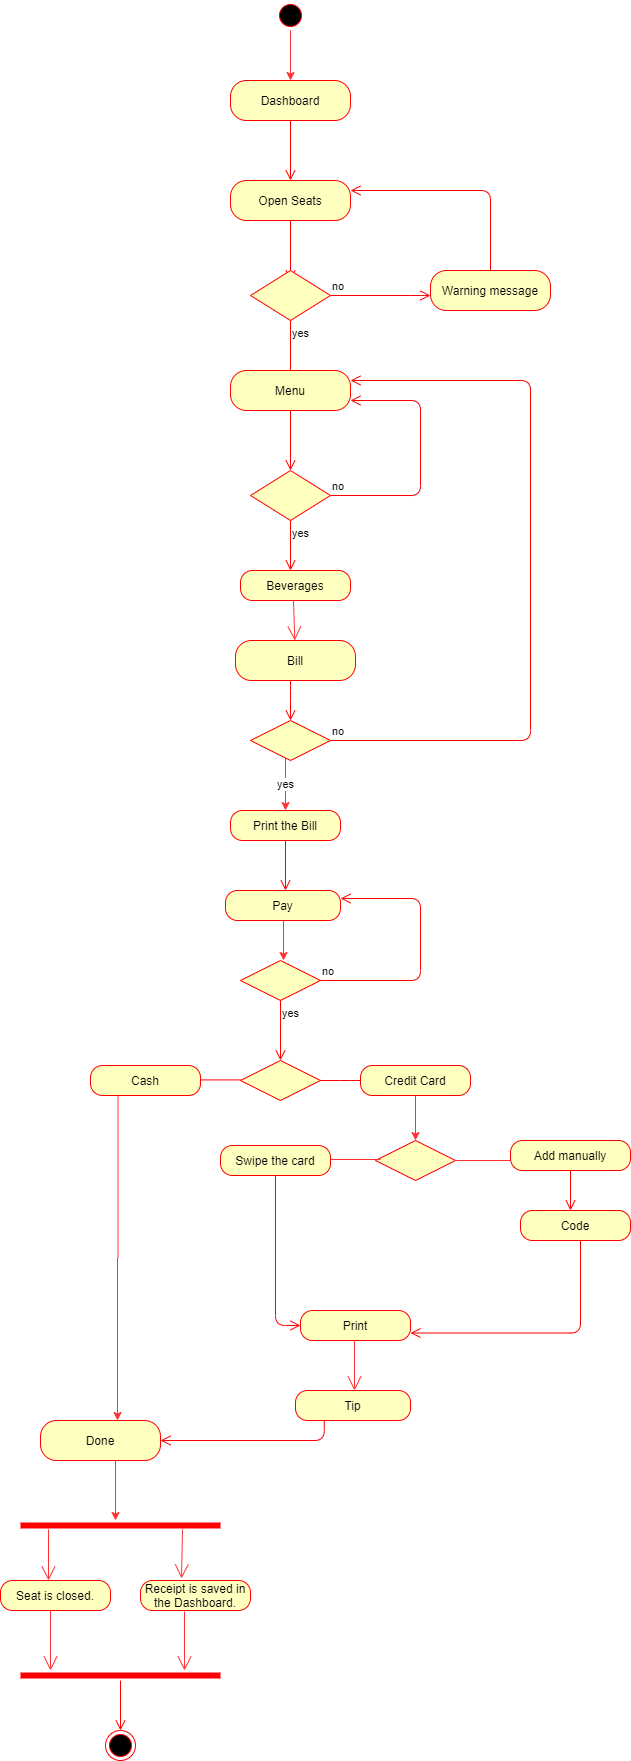

The diagram above was exported from draw.io. Its source (the exported page's mxGraphModel, read from the mxfile embedded in the PNG):
<mxGraphModel dx="868" dy="433" grid="1" gridSize="10" guides="1" tooltips="1" connect="1" arrows="1" fold="1" page="1" pageScale="1" pageWidth="850" pageHeight="1100" math="0" shadow="0">
  <root>
    <mxCell id="0" />
    <mxCell id="1" parent="0" />
    <mxCell id="Sc048F6QrQQhzXahSBTh-3" value="Dashboard" style="rounded=1;whiteSpace=wrap;html=1;arcSize=40;fontColor=#000000;fillColor=#ffffc0;strokeColor=#ff0000;" vertex="1" parent="1">
      <mxGeometry x="300" y="160" width="120" height="40" as="geometry" />
    </mxCell>
    <mxCell id="Sc048F6QrQQhzXahSBTh-4" value="" style="edgeStyle=orthogonalEdgeStyle;html=1;verticalAlign=bottom;endArrow=open;endSize=8;strokeColor=#ff0000;" edge="1" source="Sc048F6QrQQhzXahSBTh-3" parent="1">
      <mxGeometry relative="1" as="geometry">
        <mxPoint x="360" y="260" as="targetPoint" />
      </mxGeometry>
    </mxCell>
    <mxCell id="Sc048F6QrQQhzXahSBTh-5" value="Open Seats" style="rounded=1;whiteSpace=wrap;html=1;arcSize=40;fontColor=#000000;fillColor=#ffffc0;strokeColor=#ff0000;" vertex="1" parent="1">
      <mxGeometry x="300" y="260" width="120" height="40" as="geometry" />
    </mxCell>
    <mxCell id="Sc048F6QrQQhzXahSBTh-6" value="" style="edgeStyle=orthogonalEdgeStyle;html=1;verticalAlign=bottom;endArrow=open;endSize=8;strokeColor=#ff0000;" edge="1" source="Sc048F6QrQQhzXahSBTh-5" parent="1">
      <mxGeometry relative="1" as="geometry">
        <mxPoint x="360" y="360" as="targetPoint" />
      </mxGeometry>
    </mxCell>
    <mxCell id="Sc048F6QrQQhzXahSBTh-7" value="" style="rhombus;whiteSpace=wrap;html=1;fillColor=#ffffc0;strokeColor=#ff0000;" vertex="1" parent="1">
      <mxGeometry x="320" y="350" width="80" height="50" as="geometry" />
    </mxCell>
    <mxCell id="Sc048F6QrQQhzXahSBTh-8" value="no" style="edgeStyle=orthogonalEdgeStyle;html=1;align=left;verticalAlign=bottom;endArrow=open;endSize=8;strokeColor=#ff0000;" edge="1" source="Sc048F6QrQQhzXahSBTh-7" parent="1">
      <mxGeometry x="-1" relative="1" as="geometry">
        <mxPoint x="500" y="375" as="targetPoint" />
        <Array as="points">
          <mxPoint x="490" y="375" />
        </Array>
      </mxGeometry>
    </mxCell>
    <mxCell id="Sc048F6QrQQhzXahSBTh-9" value="yes" style="edgeStyle=orthogonalEdgeStyle;html=1;align=left;verticalAlign=top;endArrow=open;endSize=8;strokeColor=#ff0000;" edge="1" source="Sc048F6QrQQhzXahSBTh-7" parent="1">
      <mxGeometry x="-1" relative="1" as="geometry">
        <mxPoint x="360" y="460" as="targetPoint" />
      </mxGeometry>
    </mxCell>
    <mxCell id="Sc048F6QrQQhzXahSBTh-10" value="Warning message" style="rounded=1;whiteSpace=wrap;html=1;arcSize=40;fontColor=#000000;fillColor=#ffffc0;strokeColor=#ff0000;" vertex="1" parent="1">
      <mxGeometry x="500" y="350" width="120" height="40" as="geometry" />
    </mxCell>
    <mxCell id="Sc048F6QrQQhzXahSBTh-11" value="" style="edgeStyle=orthogonalEdgeStyle;html=1;verticalAlign=bottom;endArrow=open;endSize=8;strokeColor=#ff0000;entryX=1;entryY=0.25;entryDx=0;entryDy=0;" edge="1" source="Sc048F6QrQQhzXahSBTh-10" parent="1" target="Sc048F6QrQQhzXahSBTh-5">
      <mxGeometry relative="1" as="geometry">
        <mxPoint x="560" y="450" as="targetPoint" />
        <Array as="points">
          <mxPoint x="560" y="270" />
        </Array>
      </mxGeometry>
    </mxCell>
    <mxCell id="Sc048F6QrQQhzXahSBTh-12" value="Menu" style="rounded=1;whiteSpace=wrap;html=1;arcSize=40;fontColor=#000000;fillColor=#ffffc0;strokeColor=#ff0000;" vertex="1" parent="1">
      <mxGeometry x="300" y="450" width="120" height="40" as="geometry" />
    </mxCell>
    <mxCell id="Sc048F6QrQQhzXahSBTh-13" value="" style="edgeStyle=orthogonalEdgeStyle;html=1;verticalAlign=bottom;endArrow=open;endSize=8;strokeColor=#ff0000;" edge="1" source="Sc048F6QrQQhzXahSBTh-12" parent="1">
      <mxGeometry relative="1" as="geometry">
        <mxPoint x="360" y="550" as="targetPoint" />
      </mxGeometry>
    </mxCell>
    <mxCell id="Sc048F6QrQQhzXahSBTh-16" value="" style="rhombus;whiteSpace=wrap;html=1;fillColor=#ffffc0;strokeColor=#ff0000;" vertex="1" parent="1">
      <mxGeometry x="320" y="550" width="80" height="50" as="geometry" />
    </mxCell>
    <mxCell id="Sc048F6QrQQhzXahSBTh-17" value="no" style="edgeStyle=orthogonalEdgeStyle;html=1;align=left;verticalAlign=bottom;endArrow=open;endSize=8;strokeColor=#ff0000;entryX=1;entryY=0.75;entryDx=0;entryDy=0;" edge="1" source="Sc048F6QrQQhzXahSBTh-16" parent="1" target="Sc048F6QrQQhzXahSBTh-12">
      <mxGeometry x="-1" relative="1" as="geometry">
        <mxPoint x="430" y="480" as="targetPoint" />
        <Array as="points">
          <mxPoint x="490" y="575" />
          <mxPoint x="490" y="480" />
        </Array>
      </mxGeometry>
    </mxCell>
    <mxCell id="Sc048F6QrQQhzXahSBTh-18" value="yes" style="edgeStyle=orthogonalEdgeStyle;html=1;align=left;verticalAlign=top;endArrow=open;endSize=8;strokeColor=#ff0000;" edge="1" source="Sc048F6QrQQhzXahSBTh-16" parent="1">
      <mxGeometry x="-1" relative="1" as="geometry">
        <mxPoint x="360" y="650" as="targetPoint" />
      </mxGeometry>
    </mxCell>
    <mxCell id="Sc048F6QrQQhzXahSBTh-29" value="Beverages" style="rounded=1;whiteSpace=wrap;html=1;arcSize=40;fontColor=#000000;fillColor=#ffffc0;strokeColor=#ff0000;" vertex="1" parent="1">
      <mxGeometry x="310" y="650" width="110" height="30" as="geometry" />
    </mxCell>
    <mxCell id="Sc048F6QrQQhzXahSBTh-35" value="Bill" style="rounded=1;whiteSpace=wrap;html=1;arcSize=40;fontColor=#000000;fillColor=#ffffc0;strokeColor=#ff0000;" vertex="1" parent="1">
      <mxGeometry x="305" y="720" width="120" height="40" as="geometry" />
    </mxCell>
    <mxCell id="Sc048F6QrQQhzXahSBTh-36" value="" style="edgeStyle=orthogonalEdgeStyle;html=1;verticalAlign=bottom;endArrow=open;endSize=8;strokeColor=#ff0000;" edge="1" source="Sc048F6QrQQhzXahSBTh-35" parent="1">
      <mxGeometry relative="1" as="geometry">
        <mxPoint x="360" y="800" as="targetPoint" />
        <Array as="points">
          <mxPoint x="360" y="770" />
          <mxPoint x="360" y="770" />
        </Array>
      </mxGeometry>
    </mxCell>
    <mxCell id="Sc048F6QrQQhzXahSBTh-103" value="yes" style="edgeStyle=orthogonalEdgeStyle;rounded=0;orthogonalLoop=1;jettySize=auto;html=1;entryX=0.5;entryY=0;entryDx=0;entryDy=0;endArrow=classic;endFill=1;strokeColor=#FF3333;" edge="1" parent="1" source="Sc048F6QrQQhzXahSBTh-40" target="Sc048F6QrQQhzXahSBTh-43">
      <mxGeometry relative="1" as="geometry">
        <Array as="points">
          <mxPoint x="355" y="860" />
          <mxPoint x="355" y="860" />
        </Array>
      </mxGeometry>
    </mxCell>
    <mxCell id="Sc048F6QrQQhzXahSBTh-40" value="" style="rhombus;whiteSpace=wrap;html=1;fillColor=#ffffc0;strokeColor=#ff0000;" vertex="1" parent="1">
      <mxGeometry x="320" y="800" width="80" height="40" as="geometry" />
    </mxCell>
    <mxCell id="Sc048F6QrQQhzXahSBTh-41" value="no" style="edgeStyle=orthogonalEdgeStyle;html=1;align=left;verticalAlign=bottom;endArrow=open;endSize=8;strokeColor=#ff0000;entryX=1;entryY=0.25;entryDx=0;entryDy=0;" edge="1" source="Sc048F6QrQQhzXahSBTh-40" parent="1" target="Sc048F6QrQQhzXahSBTh-12">
      <mxGeometry x="-1" relative="1" as="geometry">
        <mxPoint x="600" y="470" as="targetPoint" />
        <Array as="points">
          <mxPoint x="600" y="820" />
          <mxPoint x="600" y="460" />
        </Array>
      </mxGeometry>
    </mxCell>
    <mxCell id="Sc048F6QrQQhzXahSBTh-43" value="Print the Bill" style="rounded=1;whiteSpace=wrap;html=1;arcSize=40;fontColor=#000000;fillColor=#ffffc0;strokeColor=#ff0000;" vertex="1" parent="1">
      <mxGeometry x="300" y="890" width="110" height="30" as="geometry" />
    </mxCell>
    <mxCell id="Sc048F6QrQQhzXahSBTh-44" value="" style="edgeStyle=orthogonalEdgeStyle;html=1;verticalAlign=bottom;endArrow=open;endSize=8;strokeColor=#ff0000;" edge="1" source="Sc048F6QrQQhzXahSBTh-43" parent="1">
      <mxGeometry relative="1" as="geometry">
        <mxPoint x="355" y="970" as="targetPoint" />
        <Array as="points">
          <mxPoint x="355" y="970" />
          <mxPoint x="355" y="970" />
        </Array>
      </mxGeometry>
    </mxCell>
    <mxCell id="Sc048F6QrQQhzXahSBTh-49" style="edgeStyle=orthogonalEdgeStyle;rounded=0;orthogonalLoop=1;jettySize=auto;html=1;strokeColor=#FF3333;" edge="1" parent="1" source="Sc048F6QrQQhzXahSBTh-47">
      <mxGeometry relative="1" as="geometry">
        <mxPoint x="353" y="1040" as="targetPoint" />
        <Array as="points">
          <mxPoint x="353" y="1040" />
          <mxPoint x="353" y="1040" />
        </Array>
      </mxGeometry>
    </mxCell>
    <mxCell id="Sc048F6QrQQhzXahSBTh-47" value="Pay" style="rounded=1;whiteSpace=wrap;html=1;arcSize=40;fontColor=#000000;fillColor=#ffffc0;strokeColor=#ff0000;" vertex="1" parent="1">
      <mxGeometry x="295" y="970" width="115" height="30" as="geometry" />
    </mxCell>
    <mxCell id="Sc048F6QrQQhzXahSBTh-50" value="" style="rhombus;whiteSpace=wrap;html=1;fillColor=#ffffc0;strokeColor=#ff0000;" vertex="1" parent="1">
      <mxGeometry x="310" y="1040" width="80" height="40" as="geometry" />
    </mxCell>
    <mxCell id="Sc048F6QrQQhzXahSBTh-51" value="no" style="edgeStyle=orthogonalEdgeStyle;html=1;align=left;verticalAlign=bottom;endArrow=open;endSize=8;strokeColor=#ff0000;" edge="1" source="Sc048F6QrQQhzXahSBTh-50" parent="1">
      <mxGeometry x="-1" relative="1" as="geometry">
        <mxPoint x="410" y="978" as="targetPoint" />
        <Array as="points">
          <mxPoint x="490" y="1060" />
          <mxPoint x="490" y="978" />
        </Array>
      </mxGeometry>
    </mxCell>
    <mxCell id="Sc048F6QrQQhzXahSBTh-52" value="yes" style="edgeStyle=orthogonalEdgeStyle;html=1;align=left;verticalAlign=top;endArrow=open;endSize=8;strokeColor=#ff0000;" edge="1" source="Sc048F6QrQQhzXahSBTh-50" parent="1">
      <mxGeometry x="-1" relative="1" as="geometry">
        <mxPoint x="350" y="1140" as="targetPoint" />
      </mxGeometry>
    </mxCell>
    <mxCell id="Sc048F6QrQQhzXahSBTh-53" value="" style="rhombus;whiteSpace=wrap;html=1;fillColor=#ffffc0;strokeColor=#ff0000;" vertex="1" parent="1">
      <mxGeometry x="310" y="1140" width="80" height="40" as="geometry" />
    </mxCell>
    <mxCell id="Sc048F6QrQQhzXahSBTh-54" value="" style="edgeStyle=orthogonalEdgeStyle;html=1;align=left;verticalAlign=bottom;endArrow=none;endSize=8;strokeColor=#ff0000;endFill=0;" edge="1" source="Sc048F6QrQQhzXahSBTh-53" parent="1">
      <mxGeometry x="-1" relative="1" as="geometry">
        <mxPoint x="430" y="1160" as="targetPoint" />
        <Array as="points">
          <mxPoint x="420" y="1160" />
          <mxPoint x="420" y="1160" />
        </Array>
      </mxGeometry>
    </mxCell>
    <mxCell id="Sc048F6QrQQhzXahSBTh-55" value="" style="edgeStyle=orthogonalEdgeStyle;html=1;align=left;verticalAlign=top;endArrow=none;endSize=8;strokeColor=#ff0000;endFill=0;" edge="1" parent="1">
      <mxGeometry x="-0.716" y="32" relative="1" as="geometry">
        <mxPoint x="250" y="1159.41" as="targetPoint" />
        <mxPoint x="310" y="1159.41" as="sourcePoint" />
        <Array as="points">
          <mxPoint x="310" y="1159.41" />
          <mxPoint x="310" y="1159.41" />
        </Array>
        <mxPoint x="9" y="-2" as="offset" />
      </mxGeometry>
    </mxCell>
    <mxCell id="Sc048F6QrQQhzXahSBTh-69" value="" style="edgeStyle=orthogonalEdgeStyle;rounded=0;orthogonalLoop=1;jettySize=auto;html=1;endArrow=classic;endFill=1;strokeColor=#FF3333;" edge="1" parent="1" source="Sc048F6QrQQhzXahSBTh-56" target="Sc048F6QrQQhzXahSBTh-63">
      <mxGeometry relative="1" as="geometry" />
    </mxCell>
    <mxCell id="Sc048F6QrQQhzXahSBTh-56" value="Credit Card" style="rounded=1;whiteSpace=wrap;html=1;arcSize=40;fontColor=#000000;fillColor=#ffffc0;strokeColor=#ff0000;" vertex="1" parent="1">
      <mxGeometry x="430" y="1145" width="110" height="30" as="geometry" />
    </mxCell>
    <mxCell id="Sc048F6QrQQhzXahSBTh-85" style="edgeStyle=orthogonalEdgeStyle;rounded=0;orthogonalLoop=1;jettySize=auto;html=1;exitX=0.25;exitY=1;exitDx=0;exitDy=0;endArrow=classic;endFill=1;strokeColor=#FF3333;" edge="1" parent="1" source="Sc048F6QrQQhzXahSBTh-58">
      <mxGeometry relative="1" as="geometry">
        <mxPoint x="187" y="1500" as="targetPoint" />
      </mxGeometry>
    </mxCell>
    <mxCell id="Sc048F6QrQQhzXahSBTh-58" value="Cash" style="rounded=1;whiteSpace=wrap;html=1;arcSize=40;fontColor=#000000;fillColor=#ffffc0;strokeColor=#ff0000;" vertex="1" parent="1">
      <mxGeometry x="160" y="1145" width="110" height="30" as="geometry" />
    </mxCell>
    <mxCell id="Sc048F6QrQQhzXahSBTh-67" value="" style="edgeStyle=orthogonalEdgeStyle;rounded=0;orthogonalLoop=1;jettySize=auto;html=1;endArrow=none;endFill=0;strokeColor=#FF3333;" edge="1" parent="1" source="Sc048F6QrQQhzXahSBTh-63">
      <mxGeometry relative="1" as="geometry">
        <mxPoint x="580" y="1240" as="targetPoint" />
      </mxGeometry>
    </mxCell>
    <mxCell id="Sc048F6QrQQhzXahSBTh-63" value="" style="rhombus;whiteSpace=wrap;html=1;fillColor=#ffffc0;strokeColor=#ff0000;" vertex="1" parent="1">
      <mxGeometry x="445" y="1220" width="80" height="40" as="geometry" />
    </mxCell>
    <mxCell id="Sc048F6QrQQhzXahSBTh-70" value="Add manually" style="rounded=1;whiteSpace=wrap;html=1;arcSize=40;fontColor=#000000;fillColor=#ffffc0;strokeColor=#ff0000;" vertex="1" parent="1">
      <mxGeometry x="580" y="1220" width="120" height="30" as="geometry" />
    </mxCell>
    <mxCell id="Sc048F6QrQQhzXahSBTh-71" value="" style="edgeStyle=orthogonalEdgeStyle;html=1;verticalAlign=bottom;endArrow=open;endSize=8;strokeColor=#ff0000;" edge="1" source="Sc048F6QrQQhzXahSBTh-70" parent="1">
      <mxGeometry relative="1" as="geometry">
        <mxPoint x="640" y="1290" as="targetPoint" />
      </mxGeometry>
    </mxCell>
    <mxCell id="Sc048F6QrQQhzXahSBTh-72" value="Swipe the card" style="rounded=1;whiteSpace=wrap;html=1;arcSize=40;fontColor=#000000;fillColor=#ffffc0;strokeColor=#ff0000;" vertex="1" parent="1">
      <mxGeometry x="290" y="1225" width="110" height="30" as="geometry" />
    </mxCell>
    <mxCell id="Sc048F6QrQQhzXahSBTh-73" value="" style="edgeStyle=orthogonalEdgeStyle;html=1;verticalAlign=bottom;endArrow=open;endSize=8;strokeColor=#ff0000;entryX=0;entryY=0.5;entryDx=0;entryDy=0;" edge="1" source="Sc048F6QrQQhzXahSBTh-72" parent="1" target="Sc048F6QrQQhzXahSBTh-78">
      <mxGeometry relative="1" as="geometry">
        <mxPoint x="340" y="1400" as="targetPoint" />
      </mxGeometry>
    </mxCell>
    <mxCell id="Sc048F6QrQQhzXahSBTh-75" value="" style="endArrow=none;endFill=0;endSize=12;html=1;strokeColor=#FF3333;entryX=0.063;entryY=0.475;entryDx=0;entryDy=0;entryPerimeter=0;" edge="1" parent="1" target="Sc048F6QrQQhzXahSBTh-63">
      <mxGeometry width="160" relative="1" as="geometry">
        <mxPoint x="400" y="1239" as="sourcePoint" />
        <mxPoint x="440" y="1239" as="targetPoint" />
      </mxGeometry>
    </mxCell>
    <mxCell id="Sc048F6QrQQhzXahSBTh-76" value="Code" style="rounded=1;whiteSpace=wrap;html=1;arcSize=40;fontColor=#000000;fillColor=#ffffc0;strokeColor=#ff0000;" vertex="1" parent="1">
      <mxGeometry x="590" y="1290" width="110" height="30" as="geometry" />
    </mxCell>
    <mxCell id="Sc048F6QrQQhzXahSBTh-77" value="" style="edgeStyle=orthogonalEdgeStyle;html=1;verticalAlign=bottom;endArrow=open;endSize=8;strokeColor=#ff0000;entryX=1;entryY=0.75;entryDx=0;entryDy=0;" edge="1" source="Sc048F6QrQQhzXahSBTh-76" parent="1" target="Sc048F6QrQQhzXahSBTh-78">
      <mxGeometry relative="1" as="geometry">
        <mxPoint x="640" y="1400" as="targetPoint" />
        <Array as="points">
          <mxPoint x="650" y="1413" />
        </Array>
      </mxGeometry>
    </mxCell>
    <mxCell id="Sc048F6QrQQhzXahSBTh-78" value="Print" style="rounded=1;whiteSpace=wrap;html=1;arcSize=40;fontColor=#000000;fillColor=#ffffc0;strokeColor=#ff0000;" vertex="1" parent="1">
      <mxGeometry x="370" y="1390" width="110" height="30" as="geometry" />
    </mxCell>
    <mxCell id="Sc048F6QrQQhzXahSBTh-80" value="" style="endArrow=open;endFill=1;endSize=12;html=1;strokeColor=#FF3333;" edge="1" parent="1">
      <mxGeometry width="160" relative="1" as="geometry">
        <mxPoint x="424" y="1420" as="sourcePoint" />
        <mxPoint x="424" y="1470" as="targetPoint" />
      </mxGeometry>
    </mxCell>
    <mxCell id="Sc048F6QrQQhzXahSBTh-81" value="Tip" style="rounded=1;whiteSpace=wrap;html=1;arcSize=40;fontColor=#000000;fillColor=#ffffc0;strokeColor=#ff0000;" vertex="1" parent="1">
      <mxGeometry x="365" y="1470" width="115" height="30" as="geometry" />
    </mxCell>
    <mxCell id="Sc048F6QrQQhzXahSBTh-82" value="" style="edgeStyle=orthogonalEdgeStyle;html=1;verticalAlign=bottom;endArrow=open;endSize=8;strokeColor=#ff0000;exitX=0.25;exitY=1;exitDx=0;exitDy=0;" edge="1" source="Sc048F6QrQQhzXahSBTh-81" parent="1" target="Sc048F6QrQQhzXahSBTh-83">
      <mxGeometry relative="1" as="geometry">
        <mxPoint x="290" y="1480" as="targetPoint" />
        <mxPoint x="365" y="1520" as="sourcePoint" />
        <Array as="points">
          <mxPoint x="394" y="1520" />
        </Array>
      </mxGeometry>
    </mxCell>
    <mxCell id="Sc048F6QrQQhzXahSBTh-91" style="edgeStyle=orthogonalEdgeStyle;rounded=0;orthogonalLoop=1;jettySize=auto;html=1;endArrow=classic;endFill=1;strokeColor=#FF3333;" edge="1" parent="1">
      <mxGeometry relative="1" as="geometry">
        <mxPoint x="185" y="1540" as="sourcePoint" />
        <mxPoint x="185" y="1600" as="targetPoint" />
        <Array as="points">
          <mxPoint x="185" y="1540" />
          <mxPoint x="185" y="1540" />
        </Array>
      </mxGeometry>
    </mxCell>
    <mxCell id="Sc048F6QrQQhzXahSBTh-83" value="Done" style="rounded=1;whiteSpace=wrap;html=1;arcSize=40;fontColor=#000000;fillColor=#ffffc0;strokeColor=#ff0000;" vertex="1" parent="1">
      <mxGeometry x="110" y="1500" width="120" height="40" as="geometry" />
    </mxCell>
    <mxCell id="Sc048F6QrQQhzXahSBTh-98" value="" style="edgeStyle=orthogonalEdgeStyle;rounded=0;orthogonalLoop=1;jettySize=auto;html=1;endArrow=classic;endFill=1;strokeColor=#FF3333;" edge="1" parent="1" source="Sc048F6QrQQhzXahSBTh-96" target="Sc048F6QrQQhzXahSBTh-3">
      <mxGeometry relative="1" as="geometry" />
    </mxCell>
    <mxCell id="Sc048F6QrQQhzXahSBTh-96" value="" style="ellipse;html=1;shape=startState;fillColor=#000000;strokeColor=#ff0000;" vertex="1" parent="1">
      <mxGeometry x="345" y="80" width="30" height="30" as="geometry" />
    </mxCell>
    <mxCell id="Sc048F6QrQQhzXahSBTh-104" value="" style="endArrow=open;endFill=1;endSize=12;html=1;strokeColor=#FF3333;" edge="1" parent="1" target="Sc048F6QrQQhzXahSBTh-35">
      <mxGeometry width="160" relative="1" as="geometry">
        <mxPoint x="363" y="680" as="sourcePoint" />
        <mxPoint x="520" y="680" as="targetPoint" />
      </mxGeometry>
    </mxCell>
    <mxCell id="Sc048F6QrQQhzXahSBTh-105" value="" style="shape=line;html=1;strokeWidth=6;strokeColor=#ff0000;" vertex="1" parent="1">
      <mxGeometry x="90" y="1600" width="200" height="10" as="geometry" />
    </mxCell>
    <mxCell id="Sc048F6QrQQhzXahSBTh-108" value="" style="endArrow=open;endFill=1;endSize=12;html=1;strokeColor=#FF3333;exitX=0.14;exitY=0.9;exitDx=0;exitDy=0;exitPerimeter=0;" edge="1" parent="1" source="Sc048F6QrQQhzXahSBTh-105">
      <mxGeometry width="160" relative="1" as="geometry">
        <mxPoint x="90" y="1660" as="sourcePoint" />
        <mxPoint x="118" y="1660" as="targetPoint" />
      </mxGeometry>
    </mxCell>
    <mxCell id="Sc048F6QrQQhzXahSBTh-109" value="Seat is closed." style="rounded=1;whiteSpace=wrap;html=1;arcSize=40;fontColor=#000000;fillColor=#ffffc0;strokeColor=#ff0000;" vertex="1" parent="1">
      <mxGeometry x="70" y="1660" width="110" height="30" as="geometry" />
    </mxCell>
    <mxCell id="Sc048F6QrQQhzXahSBTh-112" value="Receipt is saved in the Dashboard." style="rounded=1;whiteSpace=wrap;html=1;arcSize=40;fontColor=#000000;fillColor=#ffffc0;strokeColor=#ff0000;" vertex="1" parent="1">
      <mxGeometry x="210" y="1660" width="110" height="30" as="geometry" />
    </mxCell>
    <mxCell id="Sc048F6QrQQhzXahSBTh-115" value="" style="endArrow=open;endFill=1;endSize=12;html=1;strokeColor=#FF3333;exitX=0.81;exitY=0.9;exitDx=0;exitDy=0;exitPerimeter=0;entryX=0.373;entryY=-0.067;entryDx=0;entryDy=0;entryPerimeter=0;" edge="1" parent="1" source="Sc048F6QrQQhzXahSBTh-105" target="Sc048F6QrQQhzXahSBTh-112">
      <mxGeometry width="160" relative="1" as="geometry">
        <mxPoint x="350" y="1620" as="sourcePoint" />
        <mxPoint x="510" y="1620" as="targetPoint" />
      </mxGeometry>
    </mxCell>
    <mxCell id="Sc048F6QrQQhzXahSBTh-116" value="" style="endArrow=open;endFill=1;endSize=12;html=1;strokeColor=#FF3333;" edge="1" parent="1">
      <mxGeometry width="160" relative="1" as="geometry">
        <mxPoint x="120" y="1690" as="sourcePoint" />
        <mxPoint x="120" y="1750" as="targetPoint" />
      </mxGeometry>
    </mxCell>
    <mxCell id="Sc048F6QrQQhzXahSBTh-117" value="" style="endArrow=open;endFill=1;endSize=12;html=1;strokeColor=#FF3333;exitX=0.4;exitY=1.033;exitDx=0;exitDy=0;exitPerimeter=0;" edge="1" parent="1" source="Sc048F6QrQQhzXahSBTh-112">
      <mxGeometry width="160" relative="1" as="geometry">
        <mxPoint x="235" y="1740" as="sourcePoint" />
        <mxPoint x="254" y="1750" as="targetPoint" />
      </mxGeometry>
    </mxCell>
    <mxCell id="Sc048F6QrQQhzXahSBTh-120" value="" style="shape=line;html=1;strokeWidth=6;strokeColor=#ff0000;" vertex="1" parent="1">
      <mxGeometry x="90" y="1750" width="200" height="10" as="geometry" />
    </mxCell>
    <mxCell id="Sc048F6QrQQhzXahSBTh-121" value="" style="edgeStyle=orthogonalEdgeStyle;html=1;verticalAlign=bottom;endArrow=open;endSize=8;strokeColor=#ff0000;" edge="1" source="Sc048F6QrQQhzXahSBTh-120" parent="1">
      <mxGeometry relative="1" as="geometry">
        <mxPoint x="190" y="1810" as="targetPoint" />
      </mxGeometry>
    </mxCell>
    <mxCell id="Sc048F6QrQQhzXahSBTh-122" value="" style="ellipse;html=1;shape=endState;fillColor=#000000;strokeColor=#ff0000;" vertex="1" parent="1">
      <mxGeometry x="175" y="1810" width="30" height="30" as="geometry" />
    </mxCell>
  </root>
</mxGraphModel>